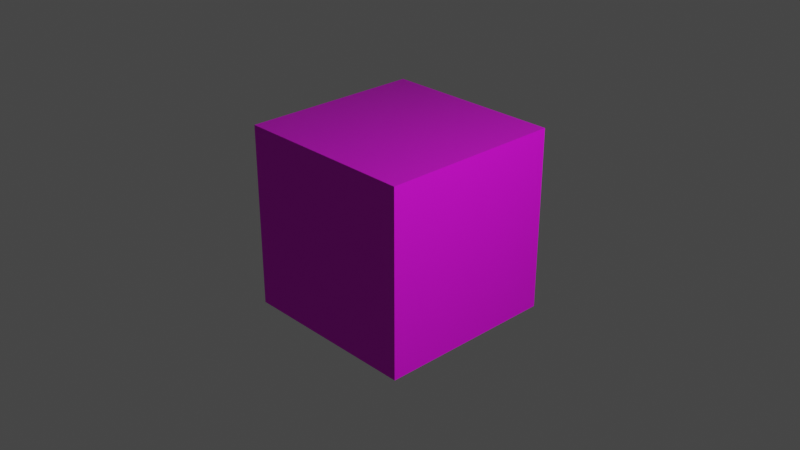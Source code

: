 # Source: Letterblock.blend  (saved by Blender 3.2.14; exported with 4.5.12 LTS)
import bpy
from mathutils import Matrix  # noqa: F401  (used for matrix-valued properties, if any)

bpy.ops.wm.read_factory_settings(use_empty=True)
scene = bpy.context.scene
scene.name = 'Scene'

# ---- collections
col_collection = bpy.data.collections.new('Collection'); scene.collection.children.link(col_collection)

# ---- images (referenced by path relative to the original .blend; pixels are not part of the script)
import os
ASSET_DIR = os.environ.get("B2B_ASSET_DIR", "")  # directory of the original .blend (textures are referenced by path, not embedded)
HERE = os.path.dirname(os.path.abspath(__file__))  # packed textures are extracted next to this script under _unpacked/

def load_image(name, relpath, width, height, colorspace="sRGB"):
    """Load a texture the original file referenced (path relative to the .blend, or extracted next to this script)."""
    p = next((c for c in (os.path.join(HERE, relpath), os.path.join(ASSET_DIR, relpath)) if relpath and os.path.exists(c)), "")
    if p:
        img = bpy.data.images.load(p, check_existing=True)
        img.name = name
    else:  # same state as the original file: an image datablock whose file is absent (Cycles renders it pink)
        img = bpy.data.images.new(name, width, height)
        img.source = "FILE"
        img.filepath = "//" + (relpath or name)
    img.colorspace_settings.name = colorspace
    return img
img_woodblocks_jpg = load_image('WoodBlocks.jpg', 'WoodBlocks.jpg', 1024, 1024, 'sRGB')
img_wood_025_height_png = load_image('Wood_025_height.png', 'Wood_025_height.png', 1024, 1024, 'sRGB')
img_wood_025_normal_jpg = load_image('Wood_025_normal.jpg', 'Wood_025_normal.jpg', 1024, 1024, 'sRGB')

# ---- materials (node trees are filled in below, after node groups)
mat_material_001 = bpy.data.materials.new('Material.001')
mat_material_001.use_transparent_shadow = False

# ---- material node trees
mat_material_001.use_nodes = True; mat_material_001.node_tree.nodes.clear()
_N = mat_material_001.node_tree.nodes; _L = mat_material_001.node_tree.links
n0 = _N.new('ShaderNodeOutputMaterial'); n0.name = 'Material Output'; n0.location = (300, 300)
n1 = _N.new('ShaderNodeTexImage'); n1.name = 'Image Texture'; n1.location = (-343, 247)
n1.image = img_woodblocks_jpg
n2 = _N.new('ShaderNodeTexCoord'); n2.name = 'Texture Coordinate'; n2.location = (-1037, 222)
n3 = _N.new('ShaderNodeTexImage'); n3.name = 'Image Texture.001'; n3.location = (-498, -169)
n3.image = img_wood_025_height_png
n4 = _N.new('ShaderNodeBump'); n4.name = 'Bump'; n4.location = (-195, -228)
n4.inputs[1].default_value = 1.2
n4.inputs[2].default_value = 1.0
n5 = _N.new('ShaderNodeMapping'); n5.name = 'Mapping'; n5.location = (-827, 239)
n5.width = 240
n5.inputs[1].default_value = (1.0, 1.0, 1.0)
n6 = _N.new('ShaderNodeTexImage'); n6.name = 'Image Texture.002'; n6.location = (-704, -466)
n6.image = img_wood_025_normal_jpg
n7 = _N.new('ShaderNodeNormalMap'); n7.name = 'Normal Map'; n7.location = (-413, -484)
n7.inputs[0].default_value = 0.5
n8 = _N.new('ShaderNodeBsdfPrincipled'); n8.name = 'Principled BSDF'; n8.location = (10, 300)
n8.distribution = 'GGX'
n8.subsurface_method = 'RANDOM_WALK_SKIN'
n8.inputs[3].default_value = 1.45
n8.inputs[27].default_value = (0.0, 0.0, 0.0, 1.0)
n8.inputs[28].default_value = 1.0
_L.new(n1.outputs[0], n8.inputs[0])
_L.new(n5.outputs[0], n1.inputs[0])
_L.new(n2.outputs[2], n5.inputs[0])
_L.new(n4.outputs[0], n8.inputs[5])
_L.new(n5.outputs[0], n3.inputs[0])
_L.new(n3.outputs[1], n4.inputs[3])
_L.new(n6.outputs[0], n7.inputs[1])
_L.new(n7.outputs[0], n4.inputs[4])
_L.new(n5.outputs[0], n6.inputs[0])
_L.new(n8.outputs[0], n0.inputs[0])
n0.is_active_output = True

# ---- world
world_world = bpy.data.worlds.new('World'); scene.world = world_world
world_world.use_nodes = True; world_world.node_tree.nodes.clear()
_N = world_world.node_tree.nodes; _L = world_world.node_tree.links
n0 = _N.new('ShaderNodeOutputWorld'); n0.name = 'World Output'; n0.location = (300, 300)
n1 = _N.new('ShaderNodeBackground'); n1.name = 'Background'; n1.location = (10, 300)
n1.inputs[0].default_value = (0.05088, 0.05088, 0.05088, 1.0)
_L.new(n1.outputs[0], n0.inputs[0])
n0.is_active_output = True
world_world.color = (0.05088, 0.05088, 0.05088)
world_world.use_sun_shadow = False
world_world.sun_shadow_jitter_overblur = 0.0

# ---- cameras
cam_camera = bpy.data.cameras.new('Camera')
cam_camera.clip_end = 100.0
cam_camera.ortho_scale = 7.314

# ---- lights
light_light = bpy.data.lights.new('Light', 'POINT')
light_light.transmission_factor = 0.0
light_light.energy = 1000.0
light_light.shadow_soft_size = 0.1
light_light.shadow_maximum_resolution = 0.006
light_light.use_absolute_resolution = True

# ---- meshes
me_cube_001 = bpy.data.meshes.new('Cube.001')
me_cube_001.from_pydata([(-1.0, -1.0, -1.0), (-1.0, -1.0, 1.0), (-1.0, 1.0, -1.0), (-1.0, 1.0, 1.0), (1.0, -1.0, -1.0), (1.0, -1.0, 1.0), (1.0, 1.0, -1.0), (1.0, 1.0, 1.0)], [], [(0, 1, 3, 2), (2, 3, 7, 6), (6, 7, 5, 4), (4, 5, 1, 0), (2, 6, 4, 0), (7, 3, 1, 5)])
_uv = me_cube_001.uv_layers.new(name='UVMap')
_uv.uv.foreach_set('vector', [0.3371, 0.1763, 0.499, 0.1763, 0.499, 0.3381, 0.3371, 0.3381, 0.3371, 0.3381, 0.499, 0.3381, 0.499, 0.5, 0.3371, 0.5, 0.3371, 0.5, 0.499, 0.5, 0.499, 0.6619, 0.3371, 0.6619, 0.3371, 0.6619, 0.499, 0.6619, 0.499, 0.8237, 0.3371, 0.8237, 0.1753, 0.5, 0.3371, 0.5, 0.3371, 0.6619, 0.1753, 0.6619, 0.499, 0.5, 0.6608, 0.5, 0.6608, 0.6619, 0.499, 0.6619])
me_cube_001.materials.append(mat_material_001)
me_cube_001.update()

# ---- objects
ob_light = bpy.data.objects.new('Light', light_light)
ob_camera = bpy.data.objects.new('Camera', cam_camera)
ob_cube = bpy.data.objects.new('Cube', me_cube_001)

# ---- transforms, parenting, visibility, modifiers, constraints
ob_light.location = (4.076, 1.005, 5.904)
ob_light.rotation_euler = (0.6503, 0.05522, 1.866)
ob_light.lock_rotations_4d = False
ob_light.empty_display_type = 'ARROWS'
ob_light.color = (0.0, 0.0, 0.0, 0.0)
ob_light.lineart.crease_threshold = 0.0
ob_camera.location = (7.359, -6.926, 4.958)
ob_camera.rotation_euler = (1.109, 0.0, 0.8149)
ob_camera.lock_rotations_4d = False
ob_camera.empty_display_type = 'ARROWS'
ob_camera.color = (0.0, 0.0, 0.0, 0.0)
ob_camera.display_type = 'WIRE'
ob_camera.lineart.crease_threshold = 0.0
ob_cube.location = (0.0, 0.0, 0.0)

# ---- collection membership
col_collection.objects.link(ob_light)
col_collection.objects.link(ob_camera)
col_collection.objects.link(ob_cube)

# ---- scene / render settings (as saved in the file)
scene.camera = ob_camera
scene.frame_start = 1; scene.frame_end = 250; scene.frame_set(1)
scene.render.engine = 'BLENDER_EEVEE_NEXT'
scene.cycles.sampling_pattern = 'TABULATED_SOBOL'
scene.cycles.use_light_tree = False
scene.view_settings.view_transform = 'Filmic'
bpy.context.view_layer.update()

